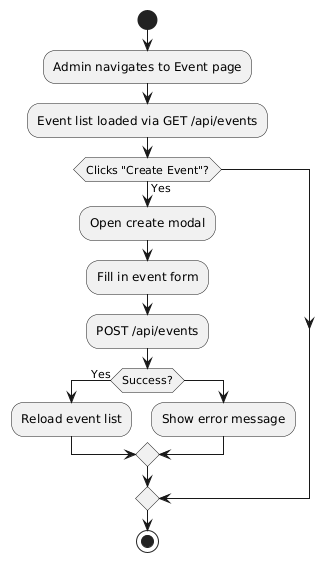

The diagram above was rendered by PlantUML. Its source (embedded in the PNG):
@startuml
start

:Admin navigates to Event page;
:Event list loaded via GET /api/events;

if (Clicks "Create Event"?) then (Yes)
  :Open create modal;
  :Fill in event form;
  :POST /api/events;
  if (Success?) then (Yes)
    :Reload event list;
  else
    :Show error message;
  endif
endif

stop
@enduml